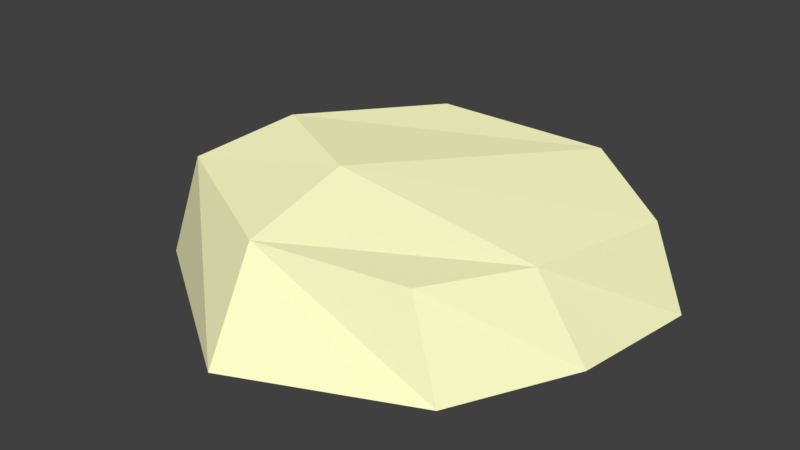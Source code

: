# Source: Rock_Mesa_Medium_2.blend  (saved by Blender 2.79.0; exported with 4.5.12 LTS)
import bpy
from mathutils import Matrix  # noqa: F401  (used for matrix-valued properties, if any)

bpy.ops.wm.read_factory_settings(use_empty=True)
scene = bpy.context.scene
scene.name = 'Scene'

# ---- collections
col_collection_1 = bpy.data.collections.new('Collection 1'); scene.collection.children.link(col_collection_1)

# ---- materials (node trees are filled in below, after node groups)
mat_mesa_1 = bpy.data.materials.new('Mesa_1')
mat_mesa_1.alpha_threshold = 0.0
mat_mesa_1.use_transparent_shadow = False
mat_mesa_1.diffuse_color = (0.9979, 1.0, 0.5787, 1.0)
mat_mesa_1.roughness = 0.5
mat_mesa_1.line_color = (0.0, 0.0, 0.0, 1.0)
mat_mesa_2 = bpy.data.materials.new('Mesa_2')
mat_mesa_2.alpha_threshold = 0.0
mat_mesa_2.use_transparent_shadow = False
mat_mesa_2.diffuse_color = (0.8, 0.2097, 0.1036, 1.0)
mat_mesa_2.roughness = 0.5
mat_mesa_3 = bpy.data.materials.new('Mesa_3')
mat_mesa_3.alpha_threshold = 0.0
mat_mesa_3.use_transparent_shadow = False
mat_mesa_3.diffuse_color = (0.8, 0.4661, 0.3703, 1.0)
mat_mesa_3.roughness = 0.5

# ---- material node trees

# ---- world
world_world = bpy.data.worlds.new('World'); scene.world = world_world
world_world.color = (0.05088, 0.05088, 0.05088)
world_world.use_sun_shadow = False
world_world.sun_shadow_jitter_overblur = 0.0
world_world.cycles.sampling_method = 'MANUAL'

# ---- meshes
me_cube = bpy.data.meshes.new('Cube')
me_cube.from_pydata([(-0.5315, -0.1939, -0.003201), (-0.2175, 0.3724, -0.003201), (0.4437, 0.2607, 0.001444), (0.2625, -0.2858, -0.003201), (-0.4538, -0.1741, 0.2354), (-0.1456, 0.2627, 0.2982), (0.3907, 0.2153, 0.2087), (0.179, -0.2527, 0.194), (-0.3733, 0.1563, -0.003201), (0.3988, -0.02064, -0.0008752), (-0.3484, -0.001063, 0.3015), (0.3047, -0.05882, 0.1977), (-0.1258, -0.4604, -0.003201), (0.2212, 0.4279, -0.000839), (-0.1355, -0.331, 0.212), (0.1895, 0.3423, 0.2602), (-0.1227, -0.1005, 0.2842), (-0.04867, -0.02206, -0.002018)], [], [(17, 13, 2, 9), (16, 11, 6, 15), (8, 10, 5, 1), (13, 15, 6, 2), (9, 11, 7, 3), (14, 12, 3, 7), (2, 6, 11, 9), (0, 4, 10, 8), (14, 7, 11, 16), (12, 17, 9, 3), (0, 8, 17, 12), (4, 14, 16, 10), (4, 0, 12, 14), (1, 5, 15, 13), (10, 16, 15, 5), (8, 1, 13, 17)])
me_cube.materials.append(mat_mesa_1)
me_cube.materials.append(mat_mesa_2)
me_cube.materials.append(mat_mesa_3)
me_cube.use_remesh_preserve_volume = False
me_cube.use_remesh_preserve_attributes = False
me_cube.use_mirror_vertex_groups = False
me_cube.update()

# ---- objects
ob_rock = bpy.data.objects.new('Rock', me_cube)

# ---- transforms, parenting, visibility, modifiers, constraints
ob_rock.location = (0.0, 0.0, 0.0)
ob_rock.lock_rotations_4d = False
ob_rock.empty_display_type = 'ARROWS'
ob_rock.lineart.crease_threshold = 0.0

# ---- collection membership
col_collection_1.objects.link(ob_rock)

# ---- scene / render settings (as saved in the file)
scene.frame_start = 1; scene.frame_end = 250; scene.frame_set(1)
scene.render.engine = 'BLENDER_EEVEE_NEXT'
scene.render.resolution_percentage = 50
scene.render.dither_intensity = 0.0
scene.cycles.use_denoising = False
scene.cycles.samples = 128
scene.cycles.sampling_pattern = 'TABULATED_SOBOL'
scene.cycles.use_adaptive_sampling = False
scene.cycles.use_light_tree = False
scene.cycles.blur_glossy = 0.0
scene.cycles.sample_clamp_indirect = 0.0
scene.view_settings.view_transform = 'Standard'
bpy.context.view_layer.update()

# ---- added for rendering (the .blend has no active camera and no usable light): camera, sun
cam_auto = bpy.data.cameras.new('AutoCamera')
cam_auto.lens = 50.0
cam_auto.sensor_width = 36.0
cam_auto.clip_end = 1000.0
ob_auto_camera = bpy.data.objects.new('AutoCamera', cam_auto)
scene.collection.objects.link(ob_auto_camera)
ob_auto_camera.location = (1.20875, -1.51945, 1.15124)
ob_auto_camera.rotation_euler = (1.09748, -7.21219e-08, 0.694738)
scene.camera = ob_auto_camera
light_auto_sun = bpy.data.lights.new('AutoSun', 'SUN')
light_auto_sun.energy = 3.0
light_auto_sun.angle = 0.0523599
ob_auto_sun = bpy.data.objects.new('AutoSun', light_auto_sun)
scene.collection.objects.link(ob_auto_sun)
ob_auto_sun.rotation_euler = (0.872665, 0.174533, 0.523599)
bpy.context.view_layer.update()

